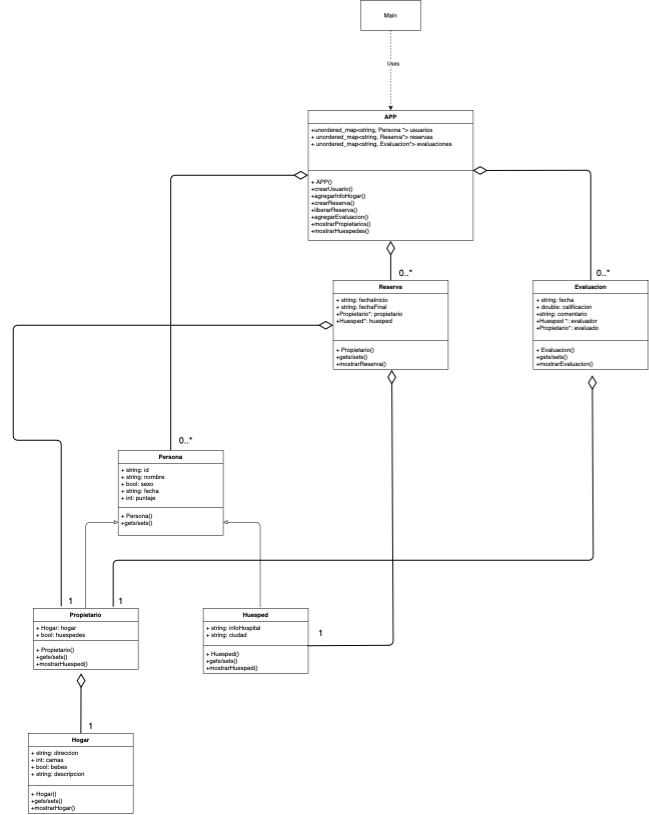

The diagram above was exported from draw.io. Its source (the exported page's mxGraphModel, read from the mxfile embedded in the PNG):
<mxGraphModel dx="2554" dy="1641" grid="1" gridSize="10" guides="1" tooltips="1" connect="1" arrows="1" fold="1" page="0" pageScale="1" pageWidth="850" pageHeight="1100" math="0" shadow="0">
  <root>
    <mxCell id="0" />
    <mxCell id="1" parent="0" />
    <mxCell id="cYgJUpCR95DlOBLk7sGS-1" value="Persona" style="swimlane;fontStyle=1;align=center;verticalAlign=top;childLayout=stackLayout;horizontal=1;startSize=26;horizontalStack=0;resizeParent=1;resizeParentMax=0;resizeLast=0;collapsible=1;marginBottom=0;" parent="1" vertex="1">
      <mxGeometry x="-190" y="740" width="210" height="170" as="geometry" />
    </mxCell>
    <mxCell id="cYgJUpCR95DlOBLk7sGS-2" value="+ string: id&#10;+ string: nombre&#10;+ bool: sexo&#10;+ string: fecha&#10;+ int: puntaje&#10;" style="text;strokeColor=none;fillColor=none;align=left;verticalAlign=top;spacingLeft=4;spacingRight=4;overflow=hidden;rotatable=0;points=[[0,0.5],[1,0.5]];portConstraint=eastwest;" parent="cYgJUpCR95DlOBLk7sGS-1" vertex="1">
      <mxGeometry y="26" width="210" height="84" as="geometry" />
    </mxCell>
    <mxCell id="cYgJUpCR95DlOBLk7sGS-3" value="" style="line;strokeWidth=1;fillColor=none;align=left;verticalAlign=middle;spacingTop=-1;spacingLeft=3;spacingRight=3;rotatable=0;labelPosition=right;points=[];portConstraint=eastwest;strokeColor=inherit;" parent="cYgJUpCR95DlOBLk7sGS-1" vertex="1">
      <mxGeometry y="110" width="210" height="8" as="geometry" />
    </mxCell>
    <mxCell id="cYgJUpCR95DlOBLk7sGS-4" value="+ Persona()&#10;+gets/sets()" style="text;strokeColor=none;fillColor=none;align=left;verticalAlign=top;spacingLeft=4;spacingRight=4;overflow=hidden;rotatable=0;points=[[0,0.5],[1,0.5]];portConstraint=eastwest;" parent="cYgJUpCR95DlOBLk7sGS-1" vertex="1">
      <mxGeometry y="118" width="210" height="52" as="geometry" />
    </mxCell>
    <mxCell id="cYgJUpCR95DlOBLk7sGS-5" value="Huesped" style="swimlane;fontStyle=1;align=center;verticalAlign=top;childLayout=stackLayout;horizontal=1;startSize=26;horizontalStack=0;resizeParent=1;resizeParentMax=0;resizeLast=0;collapsible=1;marginBottom=0;" parent="1" vertex="1">
      <mxGeometry x="-20" y="1056" width="210" height="130" as="geometry" />
    </mxCell>
    <mxCell id="cYgJUpCR95DlOBLk7sGS-6" value="+ string: infoHospital&#10;+ string: ciudad" style="text;strokeColor=none;fillColor=none;align=left;verticalAlign=top;spacingLeft=4;spacingRight=4;overflow=hidden;rotatable=0;points=[[0,0.5],[1,0.5]];portConstraint=eastwest;" parent="cYgJUpCR95DlOBLk7sGS-5" vertex="1">
      <mxGeometry y="26" width="210" height="44" as="geometry" />
    </mxCell>
    <mxCell id="cYgJUpCR95DlOBLk7sGS-7" value="" style="line;strokeWidth=1;fillColor=none;align=left;verticalAlign=middle;spacingTop=-1;spacingLeft=3;spacingRight=3;rotatable=0;labelPosition=right;points=[];portConstraint=eastwest;strokeColor=inherit;" parent="cYgJUpCR95DlOBLk7sGS-5" vertex="1">
      <mxGeometry y="70" width="210" height="8" as="geometry" />
    </mxCell>
    <mxCell id="cYgJUpCR95DlOBLk7sGS-8" value="+ Huesped()&#10;+gets/sets()&#10;+mostrarHuesped()" style="text;strokeColor=none;fillColor=none;align=left;verticalAlign=top;spacingLeft=4;spacingRight=4;overflow=hidden;rotatable=0;points=[[0,0.5],[1,0.5]];portConstraint=eastwest;" parent="cYgJUpCR95DlOBLk7sGS-5" vertex="1">
      <mxGeometry y="78" width="210" height="52" as="geometry" />
    </mxCell>
    <mxCell id="cYgJUpCR95DlOBLk7sGS-9" value="Propietario" style="swimlane;fontStyle=1;align=center;verticalAlign=top;childLayout=stackLayout;horizontal=1;startSize=26;horizontalStack=0;resizeParent=1;resizeParentMax=0;resizeLast=0;collapsible=1;marginBottom=0;" parent="1" vertex="1">
      <mxGeometry x="-360" y="1056" width="210" height="122" as="geometry" />
    </mxCell>
    <mxCell id="cYgJUpCR95DlOBLk7sGS-10" value="+ Hogar: hogar&#10;+ bool: huespedes&#10;" style="text;strokeColor=none;fillColor=none;align=left;verticalAlign=top;spacingLeft=4;spacingRight=4;overflow=hidden;rotatable=0;points=[[0,0.5],[1,0.5]];portConstraint=eastwest;" parent="cYgJUpCR95DlOBLk7sGS-9" vertex="1">
      <mxGeometry y="26" width="210" height="34" as="geometry" />
    </mxCell>
    <mxCell id="cYgJUpCR95DlOBLk7sGS-11" value="" style="line;strokeWidth=1;fillColor=none;align=left;verticalAlign=middle;spacingTop=-1;spacingLeft=3;spacingRight=3;rotatable=0;labelPosition=right;points=[];portConstraint=eastwest;strokeColor=inherit;" parent="cYgJUpCR95DlOBLk7sGS-9" vertex="1">
      <mxGeometry y="60" width="210" height="10" as="geometry" />
    </mxCell>
    <mxCell id="cYgJUpCR95DlOBLk7sGS-12" value="+ Propietario()&#10;+gets/sets()&#10;+mostrarHuesped()" style="text;strokeColor=none;fillColor=none;align=left;verticalAlign=top;spacingLeft=4;spacingRight=4;overflow=hidden;rotatable=0;points=[[0,0.5],[1,0.5]];portConstraint=eastwest;" parent="cYgJUpCR95DlOBLk7sGS-9" vertex="1">
      <mxGeometry y="70" width="210" height="52" as="geometry" />
    </mxCell>
    <mxCell id="cYgJUpCR95DlOBLk7sGS-13" value="Hogar" style="swimlane;fontStyle=1;align=center;verticalAlign=top;childLayout=stackLayout;horizontal=1;startSize=26;horizontalStack=0;resizeParent=1;resizeParentMax=0;resizeLast=0;collapsible=1;marginBottom=0;" parent="1" vertex="1">
      <mxGeometry x="-370" y="1306" width="210" height="160" as="geometry" />
    </mxCell>
    <mxCell id="cYgJUpCR95DlOBLk7sGS-14" value="+ string: direccion&#10;+ int: camas&#10;+ bool: bebes&#10;+ string: descripcion" style="text;strokeColor=none;fillColor=none;align=left;verticalAlign=top;spacingLeft=4;spacingRight=4;overflow=hidden;rotatable=0;points=[[0,0.5],[1,0.5]];portConstraint=eastwest;" parent="cYgJUpCR95DlOBLk7sGS-13" vertex="1">
      <mxGeometry y="26" width="210" height="74" as="geometry" />
    </mxCell>
    <mxCell id="cYgJUpCR95DlOBLk7sGS-15" value="" style="line;strokeWidth=1;fillColor=none;align=left;verticalAlign=middle;spacingTop=-1;spacingLeft=3;spacingRight=3;rotatable=0;labelPosition=right;points=[];portConstraint=eastwest;strokeColor=inherit;" parent="cYgJUpCR95DlOBLk7sGS-13" vertex="1">
      <mxGeometry y="100" width="210" height="8" as="geometry" />
    </mxCell>
    <mxCell id="cYgJUpCR95DlOBLk7sGS-16" value="+ Hogar()&#10;+gets/sets()&#10;+mostrarHogar()" style="text;strokeColor=none;fillColor=none;align=left;verticalAlign=top;spacingLeft=4;spacingRight=4;overflow=hidden;rotatable=0;points=[[0,0.5],[1,0.5]];portConstraint=eastwest;" parent="cYgJUpCR95DlOBLk7sGS-13" vertex="1">
      <mxGeometry y="108" width="210" height="52" as="geometry" />
    </mxCell>
    <mxCell id="cYgJUpCR95DlOBLk7sGS-17" value="APP" style="swimlane;fontStyle=1;align=center;verticalAlign=top;childLayout=stackLayout;horizontal=1;startSize=26;horizontalStack=0;resizeParent=1;resizeParentMax=0;resizeLast=0;collapsible=1;marginBottom=0;" parent="1" vertex="1">
      <mxGeometry x="190" y="60" width="330" height="260" as="geometry" />
    </mxCell>
    <mxCell id="cYgJUpCR95DlOBLk7sGS-18" value="+unordered_map&lt;string, Persona *&gt; usuarios&#10;+ unordered_map&lt;string, Reserva*&gt; reservas&#10;+ unordered_map&lt;string, Evaluacion*&gt; evaluaciones" style="text;strokeColor=none;fillColor=none;align=left;verticalAlign=top;spacingLeft=4;spacingRight=4;overflow=hidden;rotatable=0;points=[[0,0.5],[1,0.5]];portConstraint=eastwest;" parent="cYgJUpCR95DlOBLk7sGS-17" vertex="1">
      <mxGeometry y="26" width="330" height="84" as="geometry" />
    </mxCell>
    <mxCell id="cYgJUpCR95DlOBLk7sGS-19" value="" style="line;strokeWidth=1;fillColor=none;align=left;verticalAlign=middle;spacingTop=-1;spacingLeft=3;spacingRight=3;rotatable=0;labelPosition=right;points=[];portConstraint=eastwest;strokeColor=inherit;" parent="cYgJUpCR95DlOBLk7sGS-17" vertex="1">
      <mxGeometry y="110" width="330" height="20" as="geometry" />
    </mxCell>
    <mxCell id="cYgJUpCR95DlOBLk7sGS-20" value="+ APP()&#10;+crearUsuario()&#10;+agregarInfoHogar()&#10;+crearReserva()&#10;+liberarReserva()&#10;+agregarEvaluacion()&#10;+mostrarPropietarios()&#10;+mostrarHuespedes()" style="text;strokeColor=none;fillColor=none;align=left;verticalAlign=top;spacingLeft=4;spacingRight=4;overflow=hidden;rotatable=0;points=[[0,0.5],[1,0.5]];portConstraint=eastwest;" parent="cYgJUpCR95DlOBLk7sGS-17" vertex="1">
      <mxGeometry y="130" width="330" height="130" as="geometry" />
    </mxCell>
    <mxCell id="cYgJUpCR95DlOBLk7sGS-23" value="Reserva" style="swimlane;fontStyle=1;align=center;verticalAlign=top;childLayout=stackLayout;horizontal=1;startSize=26;horizontalStack=0;resizeParent=1;resizeParentMax=0;resizeLast=0;collapsible=1;marginBottom=0;" parent="1" vertex="1">
      <mxGeometry x="240" y="400" width="230" height="178" as="geometry" />
    </mxCell>
    <mxCell id="cYgJUpCR95DlOBLk7sGS-24" value="+ string: fechaInicio&#10;+ string: fechaFinal&#10;+Propietario*: propietario&#10;+Huesped*: huesped&#10;" style="text;strokeColor=none;fillColor=none;align=left;verticalAlign=top;spacingLeft=4;spacingRight=4;overflow=hidden;rotatable=0;points=[[0,0.5],[1,0.5]];portConstraint=eastwest;" parent="cYgJUpCR95DlOBLk7sGS-23" vertex="1">
      <mxGeometry y="26" width="230" height="90" as="geometry" />
    </mxCell>
    <mxCell id="cYgJUpCR95DlOBLk7sGS-25" value="" style="line;strokeWidth=1;fillColor=none;align=left;verticalAlign=middle;spacingTop=-1;spacingLeft=3;spacingRight=3;rotatable=0;labelPosition=right;points=[];portConstraint=eastwest;strokeColor=inherit;" parent="cYgJUpCR95DlOBLk7sGS-23" vertex="1">
      <mxGeometry y="116" width="230" height="10" as="geometry" />
    </mxCell>
    <mxCell id="cYgJUpCR95DlOBLk7sGS-26" value="+ Propietario()&#10;+gets/sets()&#10;+mostrarReserva()" style="text;strokeColor=none;fillColor=none;align=left;verticalAlign=top;spacingLeft=4;spacingRight=4;overflow=hidden;rotatable=0;points=[[0,0.5],[1,0.5]];portConstraint=eastwest;" parent="cYgJUpCR95DlOBLk7sGS-23" vertex="1">
      <mxGeometry y="126" width="230" height="52" as="geometry" />
    </mxCell>
    <mxCell id="cYgJUpCR95DlOBLk7sGS-27" value="Evaluacion" style="swimlane;fontStyle=1;align=center;verticalAlign=top;childLayout=stackLayout;horizontal=1;startSize=26;horizontalStack=0;resizeParent=1;resizeParentMax=0;resizeLast=0;collapsible=1;marginBottom=0;" parent="1" vertex="1">
      <mxGeometry x="640" y="400" width="230" height="178" as="geometry" />
    </mxCell>
    <mxCell id="cYgJUpCR95DlOBLk7sGS-28" value="+ string: fecha&#10;+ double: calificacion&#10;+string: comentario&#10;+Huesped *: evaluador&#10;+Propietario*: evaluado&#10;" style="text;strokeColor=none;fillColor=none;align=left;verticalAlign=top;spacingLeft=4;spacingRight=4;overflow=hidden;rotatable=0;points=[[0,0.5],[1,0.5]];portConstraint=eastwest;" parent="cYgJUpCR95DlOBLk7sGS-27" vertex="1">
      <mxGeometry y="26" width="230" height="90" as="geometry" />
    </mxCell>
    <mxCell id="cYgJUpCR95DlOBLk7sGS-29" value="" style="line;strokeWidth=1;fillColor=none;align=left;verticalAlign=middle;spacingTop=-1;spacingLeft=3;spacingRight=3;rotatable=0;labelPosition=right;points=[];portConstraint=eastwest;strokeColor=inherit;" parent="cYgJUpCR95DlOBLk7sGS-27" vertex="1">
      <mxGeometry y="116" width="230" height="10" as="geometry" />
    </mxCell>
    <mxCell id="cYgJUpCR95DlOBLk7sGS-30" value="+ Evaluacion()&#10;+gets/sets()&#10;+mostrarEvaluacion()" style="text;strokeColor=none;fillColor=none;align=left;verticalAlign=top;spacingLeft=4;spacingRight=4;overflow=hidden;rotatable=0;points=[[0,0.5],[1,0.5]];portConstraint=eastwest;" parent="cYgJUpCR95DlOBLk7sGS-27" vertex="1">
      <mxGeometry y="126" width="230" height="52" as="geometry" />
    </mxCell>
    <mxCell id="cYgJUpCR95DlOBLk7sGS-33" style="edgeStyle=orthogonalEdgeStyle;rounded=1;orthogonalLoop=1;jettySize=auto;html=1;startArrow=block;startFill=0;endArrow=none;endFill=0;fillColor=none;" parent="1" source="cYgJUpCR95DlOBLk7sGS-4" target="cYgJUpCR95DlOBLk7sGS-9" edge="1">
      <mxGeometry relative="1" as="geometry" />
    </mxCell>
    <mxCell id="cYgJUpCR95DlOBLk7sGS-34" style="edgeStyle=orthogonalEdgeStyle;rounded=1;orthogonalLoop=1;jettySize=auto;html=1;entryX=0.543;entryY=-0.016;entryDx=0;entryDy=0;entryPerimeter=0;startArrow=block;startFill=0;endArrow=none;endFill=0;fillColor=none;" parent="1" source="cYgJUpCR95DlOBLk7sGS-4" target="cYgJUpCR95DlOBLk7sGS-5" edge="1">
      <mxGeometry relative="1" as="geometry" />
    </mxCell>
    <mxCell id="cYgJUpCR95DlOBLk7sGS-40" value="" style="endArrow=diamondThin;endFill=0;endSize=24;html=1;rounded=1;strokeWidth=2;fillColor=none;entryX=0.5;entryY=1.009;entryDx=0;entryDy=0;entryPerimeter=0;exitX=0.5;exitY=0;exitDx=0;exitDy=0;" parent="1" source="cYgJUpCR95DlOBLk7sGS-23" target="cYgJUpCR95DlOBLk7sGS-20" edge="1">
      <mxGeometry width="160" relative="1" as="geometry">
        <mxPoint x="360" y="410" as="sourcePoint" />
        <mxPoint x="530" y="380" as="targetPoint" />
      </mxGeometry>
    </mxCell>
    <mxCell id="cYgJUpCR95DlOBLk7sGS-41" value="" style="endArrow=diamondThin;endFill=0;endSize=24;html=1;rounded=1;strokeWidth=2;fillColor=none;entryX=0.997;entryY=0.523;entryDx=0;entryDy=0;entryPerimeter=0;exitX=0.5;exitY=0;exitDx=0;exitDy=0;" parent="1" source="cYgJUpCR95DlOBLk7sGS-27" target="cYgJUpCR95DlOBLk7sGS-19" edge="1">
      <mxGeometry width="160" relative="1" as="geometry">
        <mxPoint x="450" y="370" as="sourcePoint" />
        <mxPoint x="610" y="370" as="targetPoint" />
        <Array as="points">
          <mxPoint x="755" y="180" />
        </Array>
      </mxGeometry>
    </mxCell>
    <mxCell id="cYgJUpCR95DlOBLk7sGS-42" value="" style="endArrow=diamondThin;endFill=0;endSize=24;html=1;rounded=1;strokeWidth=2;fillColor=none;entryX=0;entryY=0.5;entryDx=0;entryDy=0;exitX=0.5;exitY=0;exitDx=0;exitDy=0;" parent="1" source="cYgJUpCR95DlOBLk7sGS-1" target="cYgJUpCR95DlOBLk7sGS-17" edge="1">
      <mxGeometry width="160" relative="1" as="geometry">
        <mxPoint y="370" as="sourcePoint" />
        <mxPoint x="160" y="370" as="targetPoint" />
        <Array as="points">
          <mxPoint x="-85" y="190" />
        </Array>
      </mxGeometry>
    </mxCell>
    <mxCell id="cYgJUpCR95DlOBLk7sGS-43" value="&lt;p style=&quot;line-height: 1.2;&quot;&gt;&lt;font style=&quot;font-size: 18px;&quot;&gt;0..*&lt;/font&gt;&lt;/p&gt;" style="text;html=1;align=center;verticalAlign=middle;resizable=0;points=[];autosize=1;strokeColor=none;fillColor=none;strokeWidth=2;" parent="1" vertex="1">
      <mxGeometry x="-80" y="690" width="50" height="60" as="geometry" />
    </mxCell>
    <mxCell id="cYgJUpCR95DlOBLk7sGS-44" value="&lt;font style=&quot;font-size: 18px;&quot;&gt;0..*&lt;/font&gt;" style="text;html=1;align=center;verticalAlign=middle;resizable=0;points=[];autosize=1;strokeColor=none;fillColor=none;" parent="1" vertex="1">
      <mxGeometry x="755" y="370" width="50" height="30" as="geometry" />
    </mxCell>
    <mxCell id="cYgJUpCR95DlOBLk7sGS-45" value="" style="endArrow=diamondThin;endFill=0;endSize=24;html=1;rounded=1;strokeWidth=2;fillColor=none;entryX=0.456;entryY=1.152;entryDx=0;entryDy=0;entryPerimeter=0;" parent="1" source="cYgJUpCR95DlOBLk7sGS-13" target="cYgJUpCR95DlOBLk7sGS-12" edge="1">
      <mxGeometry width="160" relative="1" as="geometry">
        <mxPoint x="180" y="976" as="sourcePoint" />
        <mxPoint x="340" y="976" as="targetPoint" />
      </mxGeometry>
    </mxCell>
    <mxCell id="cYgJUpCR95DlOBLk7sGS-46" value="&lt;font style=&quot;font-size: 18px;&quot;&gt;1&lt;/font&gt;" style="text;html=1;align=center;verticalAlign=middle;resizable=0;points=[];autosize=1;strokeColor=none;fillColor=none;" parent="1" vertex="1">
      <mxGeometry x="-260" y="1276" width="30" height="30" as="geometry" />
    </mxCell>
    <mxCell id="cYgJUpCR95DlOBLk7sGS-47" value="&lt;font style=&quot;font-size: 18px;&quot;&gt;0..*&lt;/font&gt;" style="text;html=1;align=center;verticalAlign=middle;resizable=0;points=[];autosize=1;strokeColor=none;fillColor=none;" parent="1" vertex="1">
      <mxGeometry x="360" y="370" width="50" height="30" as="geometry" />
    </mxCell>
    <mxCell id="RrZkag5uHGqR6x1tCAWJ-2" value="" style="endArrow=diamondThin;endFill=0;endSize=24;html=1;rounded=1;strokeWidth=2;fillColor=none;entryX=0.509;entryY=1.019;entryDx=0;entryDy=0;entryPerimeter=0;exitX=0.995;exitY=-0.058;exitDx=0;exitDy=0;exitPerimeter=0;" parent="1" source="cYgJUpCR95DlOBLk7sGS-8" target="cYgJUpCR95DlOBLk7sGS-26" edge="1">
      <mxGeometry width="160" relative="1" as="geometry">
        <mxPoint x="360" y="1130" as="sourcePoint" />
        <mxPoint x="355" y="590" as="targetPoint" />
        <Array as="points">
          <mxPoint x="360" y="1130" />
        </Array>
      </mxGeometry>
    </mxCell>
    <mxCell id="RrZkag5uHGqR6x1tCAWJ-3" value="&lt;font style=&quot;font-size: 18px;&quot;&gt;1&lt;/font&gt;" style="text;html=1;align=center;verticalAlign=middle;resizable=0;points=[];autosize=1;strokeColor=none;fillColor=none;" parent="1" vertex="1">
      <mxGeometry x="200" y="1090" width="30" height="30" as="geometry" />
    </mxCell>
    <mxCell id="RrZkag5uHGqR6x1tCAWJ-6" value="" style="endArrow=diamondThin;endFill=0;endSize=24;html=1;rounded=1;strokeWidth=2;fillColor=none;entryX=0.509;entryY=1.019;entryDx=0;entryDy=0;entryPerimeter=0;exitX=-0.133;exitY=0.867;exitDx=0;exitDy=0;exitPerimeter=0;" parent="1" edge="1" source="RrZkag5uHGqR6x1tCAWJ-7">
      <mxGeometry width="160" relative="1" as="geometry">
        <mxPoint x="-300" y="1060" as="sourcePoint" />
        <mxPoint x="240.00000000000017" y="489.99800000000005" as="targetPoint" />
        <Array as="points">
          <mxPoint x="-304" y="720" />
          <mxPoint x="-400" y="720" />
          <mxPoint x="-400" y="490" />
        </Array>
      </mxGeometry>
    </mxCell>
    <mxCell id="RrZkag5uHGqR6x1tCAWJ-7" value="&lt;font style=&quot;font-size: 18px;&quot;&gt;1&lt;/font&gt;" style="text;html=1;align=center;verticalAlign=middle;resizable=0;points=[];autosize=1;strokeColor=none;fillColor=none;" parent="1" vertex="1">
      <mxGeometry x="-300" y="1026" width="30" height="30" as="geometry" />
    </mxCell>
    <mxCell id="RrZkag5uHGqR6x1tCAWJ-9" value="Main" style="rounded=0;whiteSpace=wrap;html=1;" parent="1" vertex="1">
      <mxGeometry x="295" y="-160" width="120" height="60" as="geometry" />
    </mxCell>
    <mxCell id="RrZkag5uHGqR6x1tCAWJ-10" value="" style="endArrow=classic;html=1;rounded=0;exitX=0.5;exitY=1;exitDx=0;exitDy=0;entryX=0.5;entryY=0;entryDx=0;entryDy=0;shadow=0;dashed=1;" parent="1" source="RrZkag5uHGqR6x1tCAWJ-9" target="cYgJUpCR95DlOBLk7sGS-17" edge="1">
      <mxGeometry width="50" height="50" relative="1" as="geometry">
        <mxPoint x="310" y="170" as="sourcePoint" />
        <mxPoint x="260" y="-80" as="targetPoint" />
      </mxGeometry>
    </mxCell>
    <mxCell id="RrZkag5uHGqR6x1tCAWJ-15" value="Uses" style="edgeLabel;html=1;align=center;verticalAlign=middle;resizable=0;points=[];" parent="RrZkag5uHGqR6x1tCAWJ-10" vertex="1" connectable="0">
      <mxGeometry x="-0.175" y="4" relative="1" as="geometry">
        <mxPoint as="offset" />
      </mxGeometry>
    </mxCell>
    <mxCell id="RrZkag5uHGqR6x1tCAWJ-11" value="" style="endArrow=diamondThin;endFill=0;endSize=24;html=1;rounded=1;strokeWidth=2;fillColor=none;entryX=0.509;entryY=1.019;entryDx=0;entryDy=0;entryPerimeter=0;exitX=0;exitY=0.9;exitDx=0;exitDy=0;exitPerimeter=0;" parent="1" edge="1" source="RrZkag5uHGqR6x1tCAWJ-12">
      <mxGeometry width="160" relative="1" as="geometry">
        <mxPoint x="-200" y="1050" as="sourcePoint" />
        <mxPoint x="758.1200000000001" y="589.998" as="targetPoint" />
        <Array as="points">
          <mxPoint x="-200" y="960" />
          <mxPoint x="760" y="960" />
        </Array>
      </mxGeometry>
    </mxCell>
    <mxCell id="RrZkag5uHGqR6x1tCAWJ-12" value="&lt;font style=&quot;font-size: 18px;&quot;&gt;1&lt;/font&gt;" style="text;html=1;align=center;verticalAlign=middle;resizable=0;points=[];autosize=1;strokeColor=none;fillColor=none;" parent="1" vertex="1">
      <mxGeometry x="-200" y="1026" width="30" height="30" as="geometry" />
    </mxCell>
  </root>
</mxGraphModel>